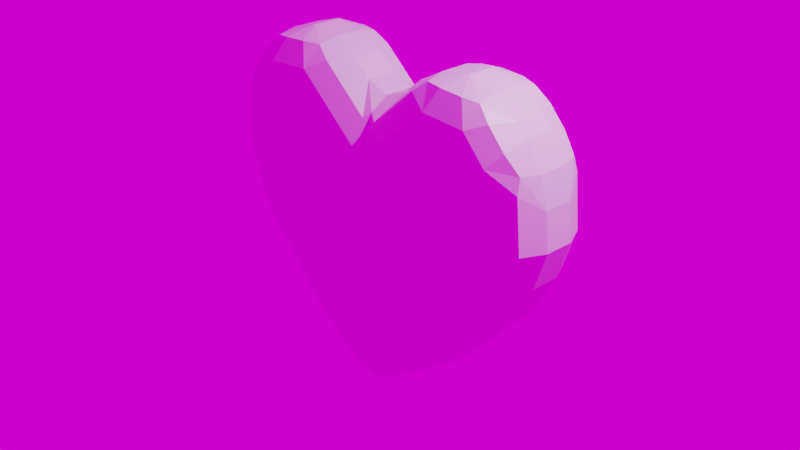 # Source: heart.blend  (saved by Blender 3.0.42; exported with 4.5.12 LTS)
import bpy
from mathutils import Matrix  # noqa: F401  (used for matrix-valued properties, if any)

bpy.ops.wm.read_factory_settings(use_empty=True)
scene = bpy.context.scene
scene.name = 'Scene'

# ---- collections
col_collection = bpy.data.collections.new('Collection'); scene.collection.children.link(col_collection)

# ---- images (referenced by path relative to the original .blend; pixels are not part of the script)
import os
ASSET_DIR = os.environ.get("B2B_ASSET_DIR", "")  # directory of the original .blend (textures are referenced by path, not embedded)
HERE = os.path.dirname(os.path.abspath(__file__))  # packed textures are extracted next to this script under _unpacked/

def load_image(name, relpath, width, height, colorspace="sRGB"):
    """Load a texture the original file referenced (path relative to the .blend, or extracted next to this script)."""
    p = next((c for c in (os.path.join(HERE, relpath), os.path.join(ASSET_DIR, relpath)) if relpath and os.path.exists(c)), "")
    if p:
        img = bpy.data.images.load(p, check_existing=True)
        img.name = name
    else:  # same state as the original file: an image datablock whose file is absent (Cycles renders it pink)
        img = bpy.data.images.new(name, width, height)
        img.source = "FILE"
        img.filepath = "//" + (relpath or name)
    img.colorspace_settings.name = colorspace
    return img
img_sunset_exr = load_image('sunset.exr', 'sunset.exr', 1024, 1024, 'Linear Rec.709')

# ---- materials (node trees are filled in below, after node groups)
mat_material = bpy.data.materials.new('Material')
mat_material.alpha_threshold = 0.0
mat_material.line_color = (0.0, 0.0, 0.0, 1.0)

# ---- material node trees
mat_material.use_nodes = True; mat_material.node_tree.nodes.clear()
_N = mat_material.node_tree.nodes; _L = mat_material.node_tree.links
n0 = _N.new('ShaderNodeOutputMaterial'); n0.name = 'Material Output'; n0.location = (300, 300)
n1 = _N.new('ShaderNodeBsdfPrincipled'); n1.name = 'Principled BSDF'; n1.location = (10, 300)
n1.distribution = 'GGX'
n1.subsurface_method = 'RANDOM_WALK_SKIN'
n1.inputs[2].default_value = 0.4
n1.inputs[3].default_value = 1.45
n1.inputs[27].default_value = (0.0, 0.0, 0.0, 1.0)
n1.inputs[28].default_value = 1.0
_L.new(n1.outputs[0], n0.inputs[0])
n0.is_active_output = True

# ---- world
world_world = bpy.data.worlds.new('World'); scene.world = world_world
world_world.use_nodes = True; world_world.node_tree.nodes.clear()
_N = world_world.node_tree.nodes; _L = world_world.node_tree.links
n0 = _N.new('ShaderNodeOutputWorld'); n0.name = 'World Output'; n0.location = (300, 300)
n1 = _N.new('ShaderNodeBackground'); n1.name = 'Background'; n1.location = (10, 300)
n2 = _N.new('ShaderNodeTexEnvironment'); n2.name = 'Environment Texture'; n2.location = (-280, 280)
n2.image = img_sunset_exr
_L.new(n1.outputs[0], n0.inputs[0])
_L.new(n2.outputs[0], n1.inputs[0])
n0.is_active_output = True
world_world.color = (0.05088, 0.05088, 0.05088)
world_world.use_sun_shadow = False
world_world.sun_shadow_jitter_overblur = 0.0

# ---- cameras
cam_camera = bpy.data.cameras.new('Camera')
cam_camera.clip_end = 100.0
cam_camera.ortho_scale = 7.314

# ---- lights
light_light = bpy.data.lights.new('Light', 'POINT')
light_light.transmission_factor = 0.0
light_light.energy = 1000.0
light_light.shadow_soft_size = 0.1
light_light.shadow_maximum_resolution = 0.006
light_light.use_absolute_resolution = True

# ---- meshes
me_cube = bpy.data.meshes.new('Cube')
me_cube.from_pydata([(0.0, 0.5, -1.163), (0.0, 0.5, 0.0286), (0.0, 0.5, 0.4392), (0.0, 0.5, -0.3563), (0.0, -0.5, -1.163), (0.0, -0.5, 0.0286), (0.0, -0.5, 0.4392), (0.0, -0.5, -0.3563), (2.007, 0.16, 0.8357), (1.575, 0.5, 1.186), (1.748, 0.16, 1.427), (1.875, 0.3997, 1.006), (1.859, 0.3563, 1.166), (1.707, 0.4011, 1.345), (1.918, 0.16, 1.149), (1.0, 0.16, -1.163), (0.5822, 0.5, -1.163), (0.8776, 0.4004, -1.163), (-2.007, 0.16, 0.8357), (-1.748, 0.16, 1.427), (-1.575, 0.5, 1.186), (-1.918, 0.16, 1.149), (-1.859, 0.3563, 1.166), (-1.707, 0.4011, 1.345), (-1.875, 0.3997, 1.006), (-0.5822, 0.5, -1.163), (-1.0, 0.16, -1.163), (-0.8776, 0.4004, -1.163), (-1.911, 0.16, 0.0286), (-1.509, 0.5, 0.0286), (-1.793, 0.4004, 0.0286), (1.911, 0.16, 0.0286), (1.509, 0.5, 0.0286), (1.793, 0.4004, 0.0286), (-1.647, 0.5, 0.4392), (-2.045, 0.16, 0.4392), (-1.929, 0.4004, 0.4392), (1.647, 0.5, 0.4392), (2.045, 0.16, 0.4392), (1.929, 0.4004, 0.4392), (1.638, 0.16, 1.55), (1.319, 0.5, 1.468), (1.072, 0.16, 1.825), (1.52, 0.401, 1.553), (1.374, 0.3563, 1.693), (1.2, 0.4004, 1.717), (1.378, 0.16, 1.736), (-1.638, 0.16, 1.55), (-1.072, 0.16, 1.825), (-1.319, 0.5, 1.468), (-1.378, 0.16, 1.736), (-1.374, 0.3563, 1.693), (-1.2, 0.4004, 1.717), (-1.52, 0.401, 1.553), (1.045, 0.16, 1.827), (0.8236, 0.5, 1.501), (0.4496, 0.16, 1.626), (0.939, 0.4004, 1.734), (0.7447, 0.3563, 1.734), (0.5904, 0.4004, 1.617), (0.7302, 0.16, 1.777), (-1.045, 0.16, 1.827), (-0.4496, 0.16, 1.626), (-0.8236, 0.5, 1.501), (-0.7302, 0.16, 1.777), (-0.7447, 0.3563, 1.734), (-0.5904, 0.4004, 1.617), (-0.939, 0.4004, 1.734), (0.2562, 0.16, 1.457), (-1.49e-08, 0.5, 0.7827), (-0.2562, 0.16, 1.457), (0.08183, 0.4004, 1.173), (-2.271e-08, 0.3563, 1.236), (-0.08183, 0.4004, 1.173), (-1.49e-08, 0.16, 1.365), (1.315, 0.5, -0.3563), (1.723, 0.16, -0.3563), (1.603, 0.4004, -0.3563), (-1.315, 0.5, -0.3563), (-1.723, 0.16, -0.3563), (-1.603, 0.4004, -0.3563), (0.2772, 0.16, -1.676), (-0.2772, 0.16, -1.676), (0.0, 0.5, -1.571), (-1.49e-08, 0.16, -1.757), (-1.654e-08, 0.3563, -1.733), (-0.158, 0.4016, -1.671), (0.158, 0.4016, -1.671), (2.007, -0.16, 0.8357), (1.748, -0.16, 1.427), (1.575, -0.5, 1.186), (1.918, -0.16, 1.149), (1.859, -0.3563, 1.166), (1.707, -0.4011, 1.345), (1.875, -0.3997, 1.006), (0.5822, -0.5, -1.163), (1.0, -0.16, -1.163), (0.8776, -0.4004, -1.163), (-2.007, -0.16, 0.8357), (-1.575, -0.5, 1.186), (-1.748, -0.16, 1.427), (-1.875, -0.3997, 1.006), (-1.859, -0.3563, 1.166), (-1.707, -0.4011, 1.345), (-1.918, -0.16, 1.149), (-1.0, -0.16, -1.163), (-0.5822, -0.5, -1.163), (-0.8776, -0.4004, -1.163), (-1.509, -0.5, 0.0286), (-1.911, -0.16, 0.0286), (-1.793, -0.4004, 0.0286), (1.509, -0.5, 0.0286), (1.911, -0.16, 0.0286), (1.793, -0.4004, 0.0286), (-2.045, -0.16, 0.4392), (-1.647, -0.5, 0.4392), (-1.929, -0.4004, 0.4392), (2.045, -0.16, 0.4392), (1.647, -0.5, 0.4392), (1.929, -0.4004, 0.4392), (1.638, -0.16, 1.55), (1.072, -0.16, 1.825), (1.319, -0.5, 1.468), (1.378, -0.16, 1.736), (1.374, -0.3563, 1.693), (1.2, -0.4004, 1.717), (1.52, -0.401, 1.553), (-1.638, -0.16, 1.55), (-1.319, -0.5, 1.468), (-1.072, -0.16, 1.825), (-1.52, -0.401, 1.553), (-1.374, -0.3563, 1.693), (-1.2, -0.4004, 1.717), (-1.378, -0.16, 1.736), (1.045, -0.16, 1.827), (0.4496, -0.16, 1.626), (0.8236, -0.5, 1.501), (0.7302, -0.16, 1.777), (0.7447, -0.3563, 1.734), (0.5904, -0.4004, 1.617), (0.939, -0.4004, 1.734), (-1.045, -0.16, 1.827), (-0.8236, -0.5, 1.501), (-0.4496, -0.16, 1.626), (-0.939, -0.4004, 1.734), (-0.7447, -0.3563, 1.734), (-0.5904, -0.4004, 1.617), (-0.7302, -0.16, 1.777), (0.2562, -0.16, 1.457), (-0.2562, -0.16, 1.457), (1.49e-08, -0.5, 0.7827), (1.49e-08, -0.16, 1.365), (2.256e-08, -0.3563, 1.236), (-0.08183, -0.4004, 1.173), (0.08183, -0.4004, 1.173), (1.723, -0.16, -0.3563), (1.315, -0.5, -0.3563), (1.603, -0.4004, -0.3563), (-1.723, -0.16, -0.3563), (-1.315, -0.5, -0.3563), (-1.603, -0.4004, -0.3563), (0.2772, -0.16, -1.676), (0.0, -0.5, -1.571), (-0.2772, -0.16, -1.676), (0.158, -0.4016, -1.671), (1.421e-08, -0.3563, -1.733), (-0.158, -0.4016, -1.671), (1.49e-08, -0.16, -1.757)], [], [(69, 20, 49, 63), (1, 29, 34, 2), (35, 28, 109, 114), (15, 76, 155, 96), (47, 19, 100, 127), (75, 3, 1, 32), (76, 31, 112, 155), (10, 40, 120, 89), (16, 83, 0), (26, 82, 163, 105), (0, 25, 78, 3), (81, 15, 96, 161), (150, 142, 128, 99), (5, 6, 115, 108), (111, 118, 6, 5), (95, 156, 7, 4), (4, 106, 162), (156, 111, 5, 7), (90, 122, 136, 150), (95, 4, 162), (7, 5, 108, 159), (4, 7, 159, 106), (6, 150, 99, 115), (2, 34, 20, 69), (37, 2, 69, 9), (42, 54, 134, 121), (16, 0, 3, 75), (28, 79, 158, 109), (9, 69, 55, 41), (0, 83, 25), (3, 78, 29, 1), (56, 68, 148, 135), (32, 1, 2, 37), (61, 48, 129, 141), (18, 35, 114, 98), (70, 62, 143, 149), (79, 26, 105, 158), (31, 38, 117, 112), (118, 90, 150, 6), (8, 11, 12, 14), (9, 13, 12, 11), (10, 14, 12, 13), (18, 21, 22, 24), (19, 23, 22, 21), (20, 24, 22, 23), (40, 43, 44, 46), (41, 45, 44, 43), (42, 46, 44, 45), (47, 50, 51, 53), (48, 52, 51, 50), (49, 53, 51, 52), (54, 57, 58, 60), (55, 59, 58, 57), (56, 60, 58, 59), (61, 64, 65, 67), (62, 66, 65, 64), (63, 67, 65, 66), (68, 71, 72, 74), (69, 73, 72, 71), (70, 74, 72, 73), (81, 84, 85, 87), (82, 86, 85, 84), (83, 87, 85, 86), (88, 91, 92, 94), (89, 93, 92, 91), (90, 94, 92, 93), (98, 101, 102, 104), (99, 103, 102, 101), (100, 104, 102, 103), (120, 123, 124, 126), (121, 125, 124, 123), (122, 126, 124, 125), (127, 130, 131, 133), (128, 132, 131, 130), (129, 133, 131, 132), (134, 137, 138, 140), (135, 139, 138, 137), (136, 140, 138, 139), (141, 144, 145, 147), (142, 146, 145, 144), (143, 147, 145, 146), (148, 151, 152, 154), (149, 153, 152, 151), (150, 154, 152, 153), (161, 164, 165, 167), (162, 166, 165, 164), (163, 167, 165, 166), (35, 18, 24, 36), (36, 24, 20, 34), (76, 15, 17, 77), (77, 17, 16, 75), (79, 28, 30, 80), (80, 30, 29, 78), (38, 31, 33, 39), (39, 33, 32, 37), (28, 35, 36, 30), (30, 36, 34, 29), (8, 38, 39, 11), (11, 39, 37, 9), (9, 41, 43, 13), (13, 43, 40, 10), (49, 20, 23, 53), (53, 23, 19, 47), (48, 61, 67, 52), (52, 67, 63, 49), (41, 55, 57, 45), (45, 57, 54, 42), (55, 69, 71, 59), (59, 71, 68, 56), (62, 70, 73, 66), (66, 73, 69, 63), (31, 76, 77, 33), (33, 77, 75, 32), (26, 79, 80, 27), (27, 80, 78, 25), (83, 16, 17, 87), (87, 17, 15, 81), (25, 83, 86, 27), (27, 86, 82, 26), (115, 99, 101, 116), (116, 101, 98, 114), (156, 95, 97, 157), (157, 97, 96, 155), (159, 108, 110, 160), (160, 110, 109, 158), (118, 111, 113, 119), (119, 113, 112, 117), (108, 115, 116, 110), (110, 116, 114, 109), (90, 118, 119, 94), (94, 119, 117, 88), (89, 120, 126, 93), (93, 126, 122, 90), (127, 100, 103, 130), (130, 103, 99, 128), (128, 142, 144, 132), (132, 144, 141, 129), (121, 134, 140, 125), (125, 140, 136, 122), (135, 148, 154, 139), (139, 154, 150, 136), (142, 150, 153, 146), (146, 153, 149, 143), (111, 156, 157, 113), (113, 157, 155, 112), (106, 159, 160, 107), (107, 160, 158, 105), (161, 96, 97, 164), (164, 97, 95, 162), (105, 163, 166, 107), (107, 166, 162, 106), (100, 19, 21, 104), (104, 21, 18, 98), (10, 89, 91, 14), (14, 91, 88, 8), (42, 121, 123, 46), (46, 123, 120, 40), (129, 48, 50, 133), (133, 50, 47, 127), (143, 62, 64, 147), (147, 64, 61, 141), (56, 135, 137, 60), (60, 137, 134, 54), (163, 82, 84, 167), (167, 84, 81, 161), (70, 149, 151, 74), (74, 151, 148, 68), (38, 8, 88, 117)])
_uv = me_cube.uv_layers.new(name='UVMap')
_uv.uv.foreach_set('vector', [0.625, 1.194, 0.625, 0.1772, 0.625, 0.1487, 0.625, 0.2892, 0.5, 0.875, 0.5, 0.9737, 0.5625, 0.9757, 0.5625, 0.875, 0.5625, 1.0, 0.5, 1.0, 0.5, 1.0, 0.5625, 1.0, 0.375, 0.75, 0.4375, 0.75, 0.4375, 0.75, 0.375, 0.75, 0.625, 0.0, 0.625, 0.0, 0.625, 0.0, 0.625, 0.0, 0.4375, 0.7796, 0.4375, 0.875, 0.5, 0.875, 0.5, 0.7763, 0.4375, 0.75, 0.5, 0.75, 0.5, 0.75, 0.4375, 0.75, 0.625, 0.75, 0.625, 0.75, 0.625, 0.75, 0.625, 0.75, 0.375, 0.8022, 0.375, 0.803, 0.375, 0.875, 0.375, 1.0, 0.375, 0.9097, 0.375, 0.9097, 0.375, 1.0, 0.375, 0.875, 0.375, 0.9478, 0.4375, 0.9704, 0.4375, 0.875, 0.375, 0.75, 0.375, 0.75, 0.375, 0.75, 0.375, 0.75, 0.625, 1.194, 0.625, 0.2892, 0.625, 0.1487, 0.625, 0.1772, 0.5, 0.875, 0.5625, 0.875, 0.5625, 0.9757, 0.5, 0.9737, 0.5, 0.7763, 0.5625, 0.7743, 0.5625, 0.875, 0.5, 0.875, 0.375, 0.8022, 0.4375, 0.7796, 0.4375, 0.875, 0.375, 0.875, 0.375, 0.875, 0.375, 0.9478, 0.375, 0.875, 0.4375, 0.7796, 0.5, 0.7763, 0.5, 0.875, 0.4375, 0.875, 0.625, 0.7753, 0.625, 0.7712, 0.625, 0.7913, 0.625, 0.9206, 0.375, 0.8022, 0.375, 0.875, 0.375, 0.803, 0.4375, 0.875, 0.5, 0.875, 0.5, 0.9737, 0.4375, 0.9704, 0.375, 0.875, 0.4375, 0.875, 0.4375, 0.9704, 0.375, 0.9478, 0.5625, 0.875, 0.5895, 0.875, 0.625, 0.9747, 0.5625, 0.9757, 0.5625, 0.875, 0.5625, 0.9757, 0.625, 0.9747, 0.5895, 0.875, 0.5625, 0.7743, 0.5625, 0.875, 0.5895, 0.875, 0.625, 0.7753, 0.625, 0.75, 0.625, 0.75, 0.625, 0.75, 0.625, 0.75, 0.375, 0.8022, 0.375, 0.875, 0.4375, 0.875, 0.4375, 0.7796, 0.5, 1.0, 0.4375, 1.0, 0.4375, 1.0, 0.5, 1.0, 0.625, 0.7753, 0.625, 0.9206, 0.625, 0.7913, 0.625, 0.7712, 0.375, 0.875, 0.375, 0.875, 0.375, 0.9478, 0.4375, 0.875, 0.4375, 0.9704, 0.5, 0.9737, 0.5, 0.875, 0.625, 0.7954, 0.625, 0.8296, 0.625, 0.8296, 0.625, 0.7954, 0.5, 0.7763, 0.5, 0.875, 0.5625, 0.875, 0.5625, 0.7743, 0.625, 0.0, 0.625, 0.0, 0.625, 0.0, 0.625, 0.0, 0.5962, 1.0, 0.5625, 1.0, 0.5625, 1.0, 0.5962, 1.0, 0.625, 0.5574, 0.625, 0.3176, 0.625, 0.3176, 0.625, 0.5574, 0.4375, 1.0, 0.375, 1.0, 0.375, 1.0, 0.4375, 1.0, 0.5, 0.75, 0.5625, 0.75, 0.5625, 0.75, 0.5, 0.75, 0.5625, 0.7743, 0.625, 0.7753, 0.5895, 0.875, 0.5625, 0.875, 0.5962, 0.75, 0.6116, 0.75, 0.625, 0.75, 0.625, 0.75, 0.625, 0.7753, 0.625, 0.75, 0.625, 0.75, 0.625, 0.7622, 0.625, 0.75, 0.625, 0.75, 0.625, 0.75, 0.625, 0.75, 0.5962, 1.0, 0.625, 1.0, 0.625, 1.0, 0.6116, 1.0, 0.625, 0.0, 0.625, 0.0, 0.625, 0.0, 0.625, 0.0, 0.625, 0.9747, 0.6116, 1.0, 0.625, 1.0, 0.6434, 0.988, 0.625, 0.75, 0.625, 0.75, 0.625, 0.75, 0.625, 0.75, 0.625, 0.7712, 0.625, 0.75, 0.625, 0.75, 0.625, 0.75, 0.625, 0.75, 0.625, 0.75, 0.625, 0.75, 0.625, 0.75, 0.625, 0.0, 0.625, 0.0, 0.625, 0.0, 0.625, 0.0, 0.625, 0.0, 0.625, 0.0, 0.625, 0.0, 0.625, 0.0, 0.625, 0.1487, 0.625, 0.0, 0.625, 0.0, 0.625, 0.0, 0.625, 0.75, 0.625, 0.75, 0.625, 0.7521, 0.625, 0.75, 0.625, 0.7913, 0.625, 0.782, 0.625, 0.7521, 0.625, 0.75, 0.625, 0.7954, 0.625, 0.75, 0.625, 0.7521, 0.625, 0.782, 0.625, 0.0, 0.625, 0.0, 0.625, 0.01441, 0.625, 0.0, 0.625, 0.3176, 0.625, 0.2243, 0.625, 0.01441, 0.625, 0.0, 0.625, 0.2892, 0.625, 0.0, 0.625, 0.01441, 0.625, 0.2243, 0.625, 0.8296, 0.625, 0.8721, 0.625, 0.8746, 0.625, 0.875, 0.625, 1.194, 0.625, 0.8547, 0.625, 0.8746, 0.625, 0.8671, 0.625, 0.5574, 0.625, 0.875, 0.625, 0.8746, 0.625, 0.8547, 0.375, 0.75, 0.375, 0.75, 0.375, 0.75, 0.375, 0.75, 0.375, 0.9097, 0.375, 0.9001, 0.375, 0.8833, 0.375, 0.875, 0.375, 0.803, 0.375, 0.75, 0.375, 0.75, 0.375, 0.8001, 0.5962, 0.75, 0.625, 0.75, 0.625, 0.75, 0.6116, 0.75, 0.625, 0.75, 0.625, 0.75, 0.625, 0.75, 0.625, 0.75, 0.625, 0.7753, 0.6116, 0.75, 0.625, 0.75, 0.6434, 0.762, 0.5962, 1.0, 0.6116, 1.0, 0.625, 1.0, 0.625, 1.0, 0.625, 0.1772, 0.625, 0.0, 0.625, 0.0, 0.625, 0.08541, 0.625, 0.0, 0.625, 0.0, 0.625, 0.0, 0.625, 0.0, 0.625, 0.75, 0.625, 0.75, 0.625, 0.75, 0.625, 0.75, 0.625, 0.75, 0.625, 0.75, 0.625, 0.75, 0.625, 0.75, 0.625, 0.7712, 0.625, 0.75, 0.625, 0.75, 0.625, 0.75, 0.625, 0.0, 0.625, 0.0, 0.625, 0.0, 0.625, 0.0, 0.625, 0.1487, 0.625, 0.0, 0.625, 0.0, 0.625, 0.0, 0.625, 0.0, 0.625, 0.0, 0.625, 0.0, 0.625, 0.0, 0.625, 0.75, 0.625, 0.75, 0.625, 0.7521, 0.625, 0.75, 0.625, 0.7954, 0.625, 0.782, 0.625, 0.7521, 0.625, 0.75, 0.625, 0.7913, 0.625, 0.75, 0.625, 0.7521, 0.625, 0.782, 0.625, 0.0, 0.625, 0.0, 0.625, 0.01441, 0.625, 0.0, 0.625, 0.2892, 0.625, 0.2243, 0.625, 0.01441, 0.625, 0.0, 0.625, 0.3176, 0.625, 0.0, 0.625, 0.01441, 0.625, 0.2243, 0.625, 0.8296, 0.625, 0.875, 0.625, 0.8746, 0.625, 0.8721, 0.625, 0.5574, 0.625, 0.8547, 0.625, 0.8746, 0.625, 0.875, 0.625, 0.9206, 0.625, 0.8721, 0.625, 0.8746, 0.625, 0.8739, 0.375, 0.75, 0.375, 0.75, 0.375, 0.75, 0.375, 0.75, 0.375, 0.875, 0.375, 0.9001, 0.375, 0.8833, 0.375, 0.8499, 0.375, 0.9097, 0.375, 0.875, 0.375, 0.875, 0.375, 0.9001, 0.5625, 1.0, 0.5962, 1.0, 0.6116, 1.0, 0.5603, 1.0, 0.5603, 1.0, 0.6116, 1.0, 0.625, 0.9747, 0.5625, 0.9757, 0.4375, 0.75, 0.375, 0.75, 0.375, 0.75, 0.4352, 0.75, 0.4352, 0.75, 0.375, 0.75, 0.375, 0.8022, 0.4375, 0.7796, 0.4375, 1.0, 0.5, 1.0, 0.4962, 1.0, 0.4352, 1.0, 0.4352, 1.0, 0.4962, 1.0, 0.5, 0.9737, 0.4375, 0.9704, 0.5625, 0.75, 0.5, 0.75, 0.4962, 0.75, 0.5603, 0.75, 0.5603, 0.75, 0.4962, 0.75, 0.5, 0.7763, 0.5625, 0.7743, 0.5, 1.0, 0.5625, 1.0, 0.5603, 1.0, 0.4962, 1.0, 0.4962, 1.0, 0.5603, 1.0, 0.5625, 0.9757, 0.5, 0.9737, 0.5962, 0.75, 0.5625, 0.75, 0.5603, 0.75, 0.6116, 0.75, 0.6116, 0.75, 0.5603, 0.75, 0.5625, 0.7743, 0.625, 0.7753, 0.625, 0.7753, 0.625, 0.7712, 0.625, 0.75, 0.625, 0.75, 0.625, 0.75, 0.625, 0.75, 0.625, 0.75, 0.625, 0.75, 0.625, 0.1487, 0.625, 0.1772, 0.625, 0.0, 0.625, 0.0, 0.625, 0.0, 0.625, 0.0, 0.625, 0.0, 0.625, 0.0, 0.625, 0.0, 0.625, 0.0, 0.625, 0.0, 0.625, 0.0, 0.625, 0.0, 0.625, 0.0, 0.625, 0.2892, 0.625, 0.1487, 0.625, 0.7712, 0.625, 0.7913, 0.625, 0.75, 0.625, 0.75, 0.625, 0.75, 0.625, 0.75, 0.625, 0.75, 0.625, 0.75, 0.625, 0.7913, 0.625, 0.9206, 0.625, 0.8721, 0.625, 0.782, 0.625, 0.782, 0.625, 0.8721, 0.625, 0.8296, 0.625, 0.7954, 0.625, 0.3176, 0.625, 0.5574, 0.625, 0.8547, 0.625, 0.2243, 0.625, 0.2243, 0.625, 0.8547, 0.625, 1.194, 0.625, 0.2892, 0.5, 0.75, 0.4375, 0.75, 0.4352, 0.75, 0.4962, 0.75, 0.4962, 0.75, 0.4352, 0.75, 0.4375, 0.7796, 0.5, 0.7763, 0.375, 1.0, 0.4375, 1.0, 0.4352, 1.0, 0.375, 0.9949, 0.375, 0.9949, 0.4352, 1.0, 0.4375, 0.9704, 0.375, 0.9478, 0.375, 0.803, 0.375, 0.8022, 0.375, 0.75, 0.375, 0.75, 0.375, 0.75, 0.375, 0.75, 0.375, 0.75, 0.375, 0.75, 0.375, 0.9478, 0.375, 0.875, 0.375, 0.9001, 0.375, 0.9949, 0.375, 0.9949, 0.375, 0.9001, 0.375, 0.9097, 0.375, 1.0, 0.5625, 0.9757, 0.625, 0.9747, 0.6116, 1.0, 0.5603, 1.0, 0.5603, 1.0, 0.6116, 1.0, 0.5962, 1.0, 0.5625, 1.0, 0.4375, 0.7796, 0.375, 0.8022, 0.375, 0.75, 0.4352, 0.75, 0.4352, 0.75, 0.375, 0.75, 0.375, 0.75, 0.4375, 0.75, 0.4375, 0.9704, 0.5, 0.9737, 0.4962, 1.0, 0.4352, 1.0, 0.4352, 1.0, 0.4962, 1.0, 0.5, 1.0, 0.4375, 1.0, 0.5625, 0.7743, 0.5, 0.7763, 0.4962, 0.75, 0.5603, 0.75, 0.5603, 0.75, 0.4962, 0.75, 0.5, 0.75, 0.5625, 0.75, 0.5, 0.9737, 0.5625, 0.9757, 0.5603, 1.0, 0.4962, 1.0, 0.4962, 1.0, 0.5603, 1.0, 0.5625, 1.0, 0.5, 1.0, 0.625, 0.7753, 0.5625, 0.7743, 0.5603, 0.75, 0.6116, 0.75, 0.6116, 0.75, 0.5603, 0.75, 0.5625, 0.75, 0.5962, 0.75, 0.625, 0.75, 0.625, 0.75, 0.625, 0.75, 0.625, 0.75, 0.625, 0.75, 0.625, 0.75, 0.625, 0.7712, 0.625, 0.7753, 0.625, 0.0, 0.625, 0.0, 0.625, 0.0, 0.625, 0.0, 0.625, 0.0, 0.625, 0.0, 0.625, 0.1772, 0.625, 0.1487, 0.625, 0.1487, 0.625, 0.2892, 0.625, 0.0, 0.625, 0.0, 0.625, 0.0, 0.625, 0.0, 0.625, 0.0, 0.625, 0.0, 0.625, 0.75, 0.625, 0.75, 0.625, 0.75, 0.625, 0.75, 0.625, 0.75, 0.625, 0.75, 0.625, 0.7913, 0.625, 0.7712, 0.625, 0.7954, 0.625, 0.8296, 0.625, 0.8721, 0.625, 0.782, 0.625, 0.782, 0.625, 0.8721, 0.625, 0.9206, 0.625, 0.7913, 0.625, 0.2892, 0.625, 1.194, 0.625, 0.8547, 0.625, 0.2243, 0.625, 0.2243, 0.625, 0.8547, 0.625, 0.5574, 0.625, 0.3176, 0.5, 0.7763, 0.4375, 0.7796, 0.4352, 0.75, 0.4962, 0.75, 0.4962, 0.75, 0.4352, 0.75, 0.4375, 0.75, 0.5, 0.75, 0.375, 0.9478, 0.4375, 0.9704, 0.4352, 1.0, 0.375, 0.9949, 0.375, 0.9949, 0.4352, 1.0, 0.4375, 1.0, 0.375, 1.0, 0.375, 0.75, 0.375, 0.75, 0.375, 0.75, 0.375, 0.75, 0.375, 0.75, 0.375, 0.75, 0.375, 0.8022, 0.375, 0.803, 0.375, 1.0, 0.375, 0.9097, 0.375, 0.9001, 0.375, 0.9949, 0.375, 0.9949, 0.375, 0.9001, 0.375, 0.875, 0.375, 0.9478, 0.625, 0.0, 0.625, 0.0, 0.625, 0.0, 0.625, 0.0, 0.625, 1.0, 0.625, 1.0, 0.5962, 1.0, 0.5962, 1.0, 0.625, 0.75, 0.625, 0.75, 0.625, 0.75, 0.625, 0.75, 0.625, 0.75, 0.625, 0.75, 0.5962, 0.75, 0.5962, 0.75, 0.625, 0.75, 0.625, 0.75, 0.625, 0.75, 0.625, 0.75, 0.625, 0.75, 0.625, 0.75, 0.625, 0.75, 0.625, 0.75, 0.625, 0.0, 0.625, 0.0, 0.625, 0.0, 0.625, 0.0, 0.625, 0.0, 0.625, 0.0, 0.625, 0.0, 0.625, 0.0, 0.625, 0.3176, 0.625, 0.3176, 0.625, 0.0, 0.625, 0.0, 0.625, 0.0, 0.625, 0.0, 0.625, 0.0, 0.625, 0.0, 0.625, 0.7954, 0.625, 0.7954, 0.625, 0.75, 0.625, 0.75, 0.625, 0.75, 0.625, 0.75, 0.625, 0.75, 0.625, 0.75, 0.375, 0.9097, 0.375, 0.9097, 0.375, 0.875, 0.375, 0.875, 0.375, 0.75, 0.375, 0.75, 0.375, 0.75, 0.375, 0.75, 0.625, 0.5574, 0.625, 0.5574, 0.625, 0.875, 0.625, 0.875, 0.625, 0.875, 0.625, 0.875, 0.625, 0.8296, 0.625, 0.8296, 0.5625, 0.75, 0.5962, 0.75, 0.5962, 0.75, 0.5625, 0.75])
me_cube.materials.append(mat_material)
me_cube.use_remesh_preserve_volume = False
me_cube.use_remesh_preserve_attributes = False
me_cube.use_mirror_vertex_groups = False
me_cube.update()

# ---- objects
ob_heart = bpy.data.objects.new('Heart', me_cube)
ob_light = bpy.data.objects.new('Light', light_light)
ob_camera = bpy.data.objects.new('Camera', cam_camera)
ob_empty = bpy.data.objects.new('Empty', None)

# ---- transforms, parenting, visibility, modifiers, constraints
ob_heart.location = (0.0, 0.0, 0.0)
ob_heart.lock_rotations_4d = False
ob_heart.empty_display_type = 'ARROWS'
ob_heart.lineart.crease_threshold = 0.0
ob_light.location = (4.076, 1.005, 5.904)
ob_light.rotation_euler = (0.6503, 0.05522, 1.866)
ob_light.lock_rotations_4d = False
ob_light.empty_display_type = 'ARROWS'
ob_light.color = (0.0, 0.0, 0.0, 0.0)
ob_light.lineart.crease_threshold = 0.0
ob_camera.location = (7.359, -6.926, 4.958)
ob_camera.rotation_euler = (1.109, 0.0, 0.8149)
ob_camera.lock_rotations_4d = False
ob_camera.empty_display_type = 'ARROWS'
ob_camera.color = (0.0, 0.0, 0.0, 0.0)
ob_camera.display_type = 'WIRE'
ob_camera.lineart.crease_threshold = 0.0
ob_empty.location = (0.0, 0.0, 0.0)
ob_empty.rotation_euler = (1.571, -0.0, -0.0)
ob_empty.scale = (0.8222, 1.0, 1.0)
ob_empty.empty_display_type = 'IMAGE'
ob_empty.empty_display_size = 5.0

# ---- collection membership
col_collection.objects.link(ob_heart)
col_collection.objects.link(ob_light)
col_collection.objects.link(ob_camera)
col_collection.objects.link(ob_empty)

# ---- scene / render settings (as saved in the file)
scene.camera = ob_camera
scene.frame_start = 1; scene.frame_end = 250; scene.frame_set(1)
scene.render.engine = 'CYCLES'
scene.render.film_transparent = True
scene.cycles.sampling_pattern = 'TABULATED_SOBOL'
scene.cycles.use_light_tree = False
scene.view_settings.view_transform = 'Filmic'
bpy.context.view_layer.update()
